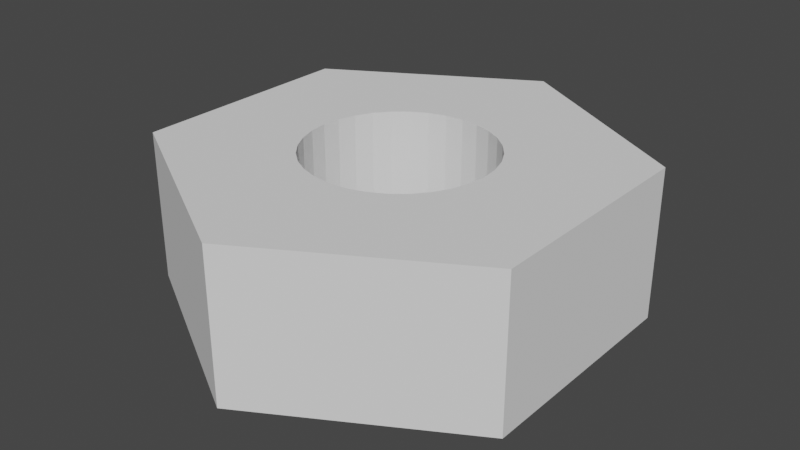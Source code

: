 # Source: Fake2_Screw.blend  (saved by Blender 3.6.13; exported with 4.5.12 LTS)
import bpy
from mathutils import Matrix  # noqa: F401  (used for matrix-valued properties, if any)

bpy.ops.wm.read_factory_settings(use_empty=True)
scene = bpy.context.scene
scene.name = 'Scene'

# ---- collections
col_collection = bpy.data.collections.new('Collection'); scene.collection.children.link(col_collection)

# ---- world
world_world = bpy.data.worlds.new('World'); scene.world = world_world
world_world.use_nodes = True; world_world.node_tree.nodes.clear()
_N = world_world.node_tree.nodes; _L = world_world.node_tree.links
n0 = _N.new('ShaderNodeOutputWorld'); n0.name = 'World Output'; n0.location = (300, 300)
n1 = _N.new('ShaderNodeBackground'); n1.name = 'Background'; n1.location = (10, 300)
n1.inputs[0].default_value = (0.05088, 0.05088, 0.05088, 1.0)
_L.new(n1.outputs[0], n0.inputs[0])
n0.is_active_output = True
world_world.color = (0.05088, 0.05088, 0.05088)
world_world.use_sun_shadow = False
world_world.sun_shadow_jitter_overblur = 0.0

# ---- meshes
me_cylinder = bpy.data.meshes.new('Cylinder')
me_cylinder.from_pydata([(0.0, 1.5, -0.25), (0.0, 1.5, 0.25), (1.299, 0.75, -0.25), (1.299, 0.75, 0.25), (1.299, -0.75, -0.25), (1.299, -0.75, 0.25), (0.0, -1.5, -0.25), (0.0, -1.5, 0.25), (-1.299, -0.75, -0.25), (-1.299, -0.75, 0.25), (-1.299, 0.75, -0.25), (-1.299, 0.75, 0.25), (-0.6, 0.0, 0.25), (-0.5885, -0.1171, 0.25), (-0.5885, 0.1171, 0.25), (-0.4989, -0.3333, 0.25), (-0.4989, 0.3333, 0.25), (-0.5543, -0.2296, 0.25), (-0.5543, 0.2296, 0.25), (-0.3333, -0.4989, 0.25), (-0.3333, 0.4989, 0.25), (-0.1171, -0.5885, 0.25), (-0.1171, 0.5885, 0.25), (-0.2296, -0.5543, 0.25), (-0.2296, 0.5543, 0.25), (0.0, -0.6, 0.25), (-0.4243, -0.4243, 0.25), (-0.4243, 0.4243, 0.25), (0.0, 0.6, 0.25), (0.1171, -0.5885, 0.25), (0.1171, 0.5885, 0.25), (0.3333, -0.4989, 0.25), (0.3333, 0.4989, 0.25), (0.2296, -0.5543, 0.25), (0.2296, 0.5543, 0.25), (0.4989, -0.3333, 0.25), (0.5074, -0.3175, 0.25), (0.4989, 0.3333, 0.25), (0.6, 0.0, 0.25), (0.5885, 0.1171, 0.25), (0.5885, -0.1171, 0.25), (0.5543, 0.2296, 0.25), (0.5543, -0.2296, 0.25), (0.4243, -0.4243, 0.25), (0.4243, 0.4243, 0.25), (-0.6, 0.0, -0.25), (-0.5885, -0.1171, -0.25), (-0.5885, 0.1171, -0.25), (-0.4989, -0.3333, -0.25), (-0.4989, 0.3333, -0.25), (-0.5543, -0.2296, -0.25), (-0.5543, 0.2296, -0.25), (-0.3333, -0.4989, -0.25), (-0.3333, 0.4989, -0.25), (-0.1171, -0.5885, -0.25), (-0.2296, -0.5543, -0.25), (-0.1171, 0.5885, -0.25), (-0.4243, -0.4243, -0.25), (-0.2296, 0.5543, -0.25), (-0.4243, 0.4243, -0.25), (0.1171, -0.5885, -0.25), (0.1171, 0.5885, -0.25), (0.3333, -0.4989, -0.25), (0.3333, 0.4989, -0.25), (0.2296, -0.5543, -0.25), (0.2296, 0.5543, -0.25), (0.4989, -0.3333, -0.25), (0.5074, 0.3175, -0.25), (0.4989, 0.3333, -0.25), (0.6, 0.0, -0.25), (0.5885, 0.1171, -0.25), (0.5885, -0.1171, -0.25), (0.5543, 0.2296, -0.25), (0.5543, -0.2296, -0.25), (0.4243, 0.4243, -0.25), (0.4243, -0.4243, -0.25), (0.0, 0.6, -0.25), (0.0, -0.6, -0.25)], [], [(0, 1, 3, 2), (2, 3, 5, 4), (4, 5, 7, 6), (6, 7, 9, 8), (42, 36, 5, 3, 1, 28, 30, 34, 32, 44, 37, 41, 39, 38, 40), (28, 1, 11, 9, 7, 5, 36, 35, 43, 31, 33, 29, 25, 21, 23, 19, 26, 15, 17, 13, 12, 14, 18, 16, 27, 20, 24, 22), (8, 9, 11, 10), (10, 11, 1, 0), (72, 67, 2, 4, 6, 77, 60, 64, 62, 75, 66, 73, 71, 69, 70), (77, 6, 8, 10, 0, 2, 67, 68, 74, 63, 65, 61, 76, 56, 58, 53, 59, 49, 51, 47, 45, 46, 50, 48, 57, 52, 55, 54), (61, 30, 28, 76), (65, 34, 30, 61), (63, 32, 34, 65), (74, 44, 32, 63), (37, 44, 74, 68), (41, 37, 68, 67, 72), (39, 41, 72, 70), (38, 39, 70, 69), (40, 38, 69, 71), (42, 40, 71, 73), (35, 36, 42, 73, 66), (43, 35, 66, 75), (31, 43, 75, 62), (33, 31, 62, 64), (29, 33, 64, 60), (25, 29, 60, 77), (21, 25, 77, 54), (23, 21, 54, 55), (19, 23, 55, 52), (26, 19, 52, 57), (48, 15, 26, 57), (50, 17, 15, 48), (46, 13, 17, 50), (45, 12, 13, 46), (47, 14, 12, 45), (51, 18, 14, 47), (49, 16, 18, 51), (59, 27, 16, 49), (53, 20, 27, 59), (58, 24, 20, 53), (56, 22, 24, 58), (76, 28, 22, 56)])
me_cylinder.polygons.foreach_set('material_index', [0, 0, 0, 0, 0, 0, 0, 0, 0, 0, 24264, 24264, 24264, 24264, 24264, 24264, 24264, 24264, 24264, 24264, 24264, 24264, 24264, 24264, 24264, 24264, 24264, 24264, 24264, 24264, 24264, 24264, 24264, 24264, 24264, 24264, 24264, 24264, 24264, 24264, 24264, 24264])
_uv = me_cylinder.uv_layers.new(name='UVMap')
_uv.uv.foreach_set('vector', [1.0, 0.5, 1.0, 1.0, 0.8333, 1.0, 0.8333, 0.5, 0.8333, 0.5, 0.8333, 1.0, 0.6667, 1.0, 0.6667, 0.5, 0.6667, 0.5, 0.6667, 1.0, 0.5, 1.0, 0.5, 0.5, 0.5, 0.5, 0.5, 1.0, 0.3333, 1.0, 0.3333, 0.5, 0.3387, 0.2133, 0.3312, 0.1992, 0.4578, 0.13, 0.4578, 0.37, 0.25, 0.49, 0.25, 0.346, 0.2687, 0.3442, 0.2867, 0.3387, 0.3033, 0.3298, 0.3179, 0.3179, 0.3298, 0.3033, 0.3387, 0.2867, 0.3442, 0.2687, 0.346, 0.25, 0.3442, 0.2313, 0.25, 0.346, 0.25, 0.49, 0.04215, 0.37, 0.04215, 0.13, 0.25, 0.01, 0.4578, 0.13, 0.3312, 0.1992, 0.3298, 0.1967, 0.3179, 0.1821, 0.3033, 0.1702, 0.2867, 0.1613, 0.2687, 0.1558, 0.25, 0.154, 0.2313, 0.1558, 0.2133, 0.1613, 0.1967, 0.1702, 0.1821, 0.1821, 0.1702, 0.1967, 0.1613, 0.2133, 0.1558, 0.2313, 0.154, 0.25, 0.1558, 0.2687, 0.1613, 0.2867, 0.1702, 0.3033, 0.1821, 0.3179, 0.1967, 0.3298, 0.2133, 0.3387, 0.2313, 0.3442, 0.3333, 0.5, 0.3333, 1.0, 0.1667, 1.0, 0.1667, 0.5, 0.1667, 0.5, 0.1667, 1.0, -8.941e-08, 1.0, -8.941e-08, 0.5, 0.8387, 0.2867, 0.8312, 0.3008, 0.9578, 0.37, 0.9578, 0.13, 0.75, 0.01, 0.75, 0.154, 0.7687, 0.1558, 0.7867, 0.1613, 0.8033, 0.1702, 0.8179, 0.1821, 0.8298, 0.1967, 0.8387, 0.2133, 0.8442, 0.2313, 0.846, 0.25, 0.8442, 0.2687, 0.75, 0.154, 0.75, 0.01, 0.5422, 0.13, 0.5422, 0.37, 0.75, 0.49, 0.9578, 0.37, 0.8312, 0.3008, 0.8298, 0.3033, 0.8179, 0.3179, 0.8033, 0.3298, 0.7867, 0.3387, 0.7687, 0.3442, 0.75, 0.346, 0.7313, 0.3442, 0.7133, 0.3387, 0.6967, 0.3298, 0.6821, 0.3179, 0.6702, 0.3033, 0.6613, 0.2867, 0.6558, 0.2687, 0.654, 0.25, 0.6558, 0.2313, 0.6613, 0.2133, 0.6702, 0.1967, 0.6821, 0.1821, 0.6967, 0.1702, 0.7133, 0.1613, 0.7313, 0.1558, 0.9688, 0.5766, 0.9688, 0.9234, 1.0, 0.9234, 1.0, 0.5766, 0.9375, 0.5766, 0.9375, 0.9234, 0.9688, 0.9234, 0.9688, 0.5766, 0.9062, 0.5766, 0.9062, 0.9234, 0.9375, 0.9234, 0.9375, 0.5766, 0.875, 0.5766, 0.875, 0.9234, 0.9062, 0.9234, 0.9062, 0.5766, 0.8438, 0.9234, 0.875, 0.9234, 0.875, 0.5766, 0.8438, 0.5766, 0.8125, 0.9234, 0.8438, 0.9234, 0.8438, 0.5766, 0.839, 0.5766, 0.8125, 0.5766, 0.7812, 0.9234, 0.8125, 0.9234, 0.8125, 0.5766, 0.7812, 0.5766, 0.75, 0.9234, 0.7812, 0.9234, 0.7812, 0.5766, 0.75, 0.5766, 0.7188, 0.9234, 0.75, 0.9234, 0.75, 0.5766, 0.7188, 0.5766, 0.6875, 0.9234, 0.7188, 0.9234, 0.7188, 0.5766, 0.6875, 0.5766, 0.6562, 0.9234, 0.661, 0.9234, 0.6875, 0.9234, 0.6875, 0.5766, 0.6562, 0.5766, 0.625, 0.9234, 0.6562, 0.9234, 0.6562, 0.5766, 0.625, 0.5766, 0.5938, 0.9234, 0.625, 0.9234, 0.625, 0.5766, 0.5938, 0.5766, 0.5625, 0.9234, 0.5938, 0.9234, 0.5938, 0.5766, 0.5625, 0.5766, 0.5312, 0.9234, 0.5625, 0.9234, 0.5625, 0.5766, 0.5312, 0.5766, 0.5, 0.9234, 0.5312, 0.9234, 0.5312, 0.5766, 0.5, 0.5766, 0.4688, 0.9234, 0.5, 0.9234, 0.5, 0.5766, 0.4688, 0.5766, 0.4375, 0.9234, 0.4688, 0.9234, 0.4688, 0.5766, 0.4375, 0.5766, 0.4062, 0.9234, 0.4375, 0.9234, 0.4375, 0.5766, 0.4062, 0.5766, 0.375, 0.9234, 0.4062, 0.9234, 0.4062, 0.5766, 0.375, 0.5766, 0.3438, 0.5766, 0.3438, 0.9234, 0.375, 0.9234, 0.375, 0.5766, 0.3125, 0.5766, 0.3125, 0.9234, 0.3438, 0.9234, 0.3438, 0.5766, 0.2812, 0.5766, 0.2812, 0.9234, 0.3125, 0.9234, 0.3125, 0.5766, 0.25, 0.5766, 0.25, 0.9234, 0.2812, 0.9234, 0.2812, 0.5766, 0.2188, 0.5766, 0.2188, 0.9234, 0.25, 0.9234, 0.25, 0.5766, 0.1875, 0.5766, 0.1875, 0.9234, 0.2188, 0.9234, 0.2188, 0.5766, 0.1562, 0.5766, 0.1562, 0.9234, 0.1875, 0.9234, 0.1875, 0.5766, 0.125, 0.5766, 0.125, 0.9234, 0.1562, 0.9234, 0.1562, 0.5766, 0.09375, 0.5766, 0.09375, 0.9234, 0.125, 0.9234, 0.125, 0.5766, 0.0625, 0.5766, 0.0625, 0.9234, 0.09375, 0.9234, 0.09375, 0.5766, 0.03125, 0.5766, 0.03125, 0.9234, 0.0625, 0.9234, 0.0625, 0.5766, 0.0, 0.5766, 0.0, 0.9234, 0.03125, 0.9234, 0.03125, 0.5766])
me_cylinder.update()

# ---- objects
ob_cylinder = bpy.data.objects.new('Cylinder', me_cylinder)

# ---- transforms, parenting, visibility, modifiers, constraints
ob_cylinder.location = (0.0, 0.0, 0.0)
ob_cylinder.scale = (1.0, 1.0, 1.964)

# ---- collection membership
col_collection.objects.link(ob_cylinder)

# ---- scene / render settings (as saved in the file)
scene.frame_start = 1; scene.frame_end = 250; scene.frame_set(1)
scene.render.engine = 'BLENDER_EEVEE_NEXT'
scene.cycles.sampling_pattern = 'TABULATED_SOBOL'
scene.view_settings.view_transform = 'Filmic'
bpy.context.view_layer.update()

# ---- added for rendering (the .blend has no active camera and no usable light): camera, sun
cam_auto = bpy.data.cameras.new('AutoCamera')
cam_auto.lens = 50.0
cam_auto.sensor_width = 36.0
cam_auto.clip_end = 1000.0
ob_auto_camera = bpy.data.objects.new('AutoCamera', cam_auto)
scene.collection.objects.link(ob_auto_camera)
ob_auto_camera.location = (3.78265, -4.53918, 3.02612)
ob_auto_camera.rotation_euler = (1.09748, -7.21219e-08, 0.694738)
scene.camera = ob_auto_camera
light_auto_sun = bpy.data.lights.new('AutoSun', 'SUN')
light_auto_sun.energy = 3.0
light_auto_sun.angle = 0.0523599
ob_auto_sun = bpy.data.objects.new('AutoSun', light_auto_sun)
scene.collection.objects.link(ob_auto_sun)
ob_auto_sun.rotation_euler = (0.872665, 0.174533, 0.523599)
bpy.context.view_layer.update()
